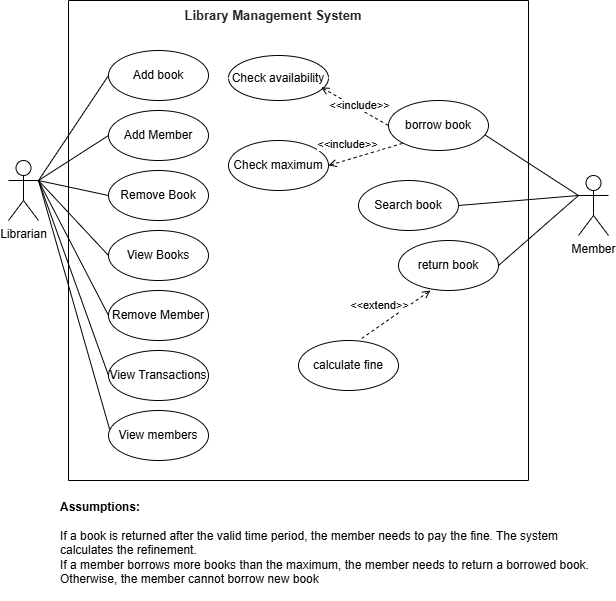

The diagram above was exported from draw.io. Its source (the exported page's mxGraphModel, read from the mxfile embedded in the PNG):
<mxGraphModel dx="1212" dy="660" grid="0" gridSize="10" guides="1" tooltips="1" connect="1" arrows="1" fold="1" page="1" pageScale="1" pageWidth="850" pageHeight="1100" math="0" shadow="0">
  <root>
    <mxCell id="0" />
    <mxCell id="1" parent="0" />
    <mxCell id="rEU9ZZ12ut_16hpU8asJ-1" parent="1" style="shape=umlActor;verticalLabelPosition=bottom;verticalAlign=top;html=1;outlineConnect=0;" value="Librarian" vertex="1">
      <mxGeometry height="60" width="30" x="120" y="240" as="geometry" />
    </mxCell>
    <mxCell id="rEU9ZZ12ut_16hpU8asJ-2" parent="1" style="shape=umlActor;verticalLabelPosition=bottom;verticalAlign=top;html=1;outlineConnect=0;" value="Member" vertex="1">
      <mxGeometry height="60" width="30" x="690" y="255" as="geometry" />
    </mxCell>
    <mxCell id="rEU9ZZ12ut_16hpU8asJ-6" edge="1" parent="1" source="rEU9ZZ12ut_16hpU8asJ-3" style="endArrow=none;html=1;rounded=0;entryX=0;entryY=0.3333333333333333;entryDx=0;entryDy=0;entryPerimeter=0;exitX=0.952;exitY=0.672;exitDx=0;exitDy=0;exitPerimeter=0;" target="rEU9ZZ12ut_16hpU8asJ-2" value="">
      <mxGeometry height="50" relative="1" width="50" as="geometry">
        <mxPoint x="550" y="320" as="sourcePoint" />
        <mxPoint x="600" y="270" as="targetPoint" />
      </mxGeometry>
    </mxCell>
    <mxCell id="rEU9ZZ12ut_16hpU8asJ-7" edge="1" parent="1" source="rEU9ZZ12ut_16hpU8asJ-5" style="endArrow=none;html=1;rounded=0;entryX=0;entryY=0.3333333333333333;entryDx=0;entryDy=0;entryPerimeter=0;exitX=1;exitY=0.5;exitDx=0;exitDy=0;" target="rEU9ZZ12ut_16hpU8asJ-2" value="">
      <mxGeometry height="50" relative="1" width="50" as="geometry">
        <mxPoint x="570" y="250" as="sourcePoint" />
        <mxPoint x="655" y="301" as="targetPoint" />
      </mxGeometry>
    </mxCell>
    <mxCell id="rEU9ZZ12ut_16hpU8asJ-8" edge="1" parent="1" source="rEU9ZZ12ut_16hpU8asJ-4" style="endArrow=none;html=1;rounded=0;entryX=0;entryY=0.3333333333333333;entryDx=0;entryDy=0;entryPerimeter=0;exitX=1;exitY=0.5;exitDx=0;exitDy=0;" target="rEU9ZZ12ut_16hpU8asJ-2" value="">
      <mxGeometry height="50" relative="1" width="50" as="geometry">
        <mxPoint x="570" y="260" as="sourcePoint" />
        <mxPoint x="655" y="311" as="targetPoint" />
      </mxGeometry>
    </mxCell>
    <mxCell id="rEU9ZZ12ut_16hpU8asJ-9" parent="1" style="swimlane;startSize=0;" value="" vertex="1">
      <mxGeometry height="480" width="460" x="180" y="80" as="geometry" />
    </mxCell>
    <mxCell id="rEU9ZZ12ut_16hpU8asJ-11" parent="rEU9ZZ12ut_16hpU8asJ-9" style="ellipse;whiteSpace=wrap;html=1;" value="Add book" vertex="1">
      <mxGeometry height="50" width="100" x="40" y="50" as="geometry" />
    </mxCell>
    <mxCell id="rEU9ZZ12ut_16hpU8asJ-14" parent="rEU9ZZ12ut_16hpU8asJ-9" style="ellipse;whiteSpace=wrap;html=1;" value="Add Member" vertex="1">
      <mxGeometry height="50" width="100" x="40" y="110" as="geometry" />
    </mxCell>
    <mxCell id="rEU9ZZ12ut_16hpU8asJ-15" parent="rEU9ZZ12ut_16hpU8asJ-9" style="ellipse;whiteSpace=wrap;html=1;" value="calculate fine" vertex="1">
      <mxGeometry height="50" width="100" x="230" y="340" as="geometry" />
    </mxCell>
    <mxCell id="rEU9ZZ12ut_16hpU8asJ-16" parent="rEU9ZZ12ut_16hpU8asJ-9" style="ellipse;whiteSpace=wrap;html=1;" value="Remove Book" vertex="1">
      <mxGeometry height="50" width="100" x="40" y="170" as="geometry" />
    </mxCell>
    <mxCell id="rEU9ZZ12ut_16hpU8asJ-17" parent="rEU9ZZ12ut_16hpU8asJ-9" style="ellipse;whiteSpace=wrap;html=1;" value="Remove Member" vertex="1">
      <mxGeometry height="50" width="100" x="40" y="290" as="geometry" />
    </mxCell>
    <mxCell id="rEU9ZZ12ut_16hpU8asJ-18" parent="rEU9ZZ12ut_16hpU8asJ-9" style="ellipse;whiteSpace=wrap;html=1;" value="View Transactions" vertex="1">
      <mxGeometry height="50" width="100" x="40" y="350" as="geometry" />
    </mxCell>
    <mxCell id="rEU9ZZ12ut_16hpU8asJ-27" parent="rEU9ZZ12ut_16hpU8asJ-9" style="ellipse;whiteSpace=wrap;html=1;" value="Check availability" vertex="1">
      <mxGeometry height="45" width="100" x="160" y="55" as="geometry" />
    </mxCell>
    <mxCell id="rEU9ZZ12ut_16hpU8asJ-28" parent="rEU9ZZ12ut_16hpU8asJ-9" style="ellipse;whiteSpace=wrap;html=1;" value="Check maximum" vertex="1">
      <mxGeometry height="50" width="100" x="160" y="140" as="geometry" />
    </mxCell>
    <mxCell id="rEU9ZZ12ut_16hpU8asJ-3" parent="rEU9ZZ12ut_16hpU8asJ-9" style="ellipse;whiteSpace=wrap;html=1;" value="borrow book" vertex="1">
      <mxGeometry height="50" width="100" x="320" y="100" as="geometry" />
    </mxCell>
    <mxCell id="rEU9ZZ12ut_16hpU8asJ-4" parent="rEU9ZZ12ut_16hpU8asJ-9" style="ellipse;whiteSpace=wrap;html=1;" value="Search book" vertex="1">
      <mxGeometry height="50" width="100" x="290" y="180" as="geometry" />
    </mxCell>
    <mxCell id="rEU9ZZ12ut_16hpU8asJ-5" parent="rEU9ZZ12ut_16hpU8asJ-9" style="ellipse;whiteSpace=wrap;html=1;" value="return book" vertex="1">
      <mxGeometry height="50" width="100" x="330" y="240" as="geometry" />
    </mxCell>
    <mxCell id="rEU9ZZ12ut_16hpU8asJ-24" edge="1" parent="rEU9ZZ12ut_16hpU8asJ-9" source="rEU9ZZ12ut_16hpU8asJ-15" style="endArrow=open;html=1;rounded=0;entryX=0.32;entryY=1;entryDx=0;entryDy=0;entryPerimeter=0;exitX=0.632;exitY=-0.04;exitDx=0;exitDy=0;exitPerimeter=0;endFill=0;dashed=1;" target="rEU9ZZ12ut_16hpU8asJ-5" value="">
      <mxGeometry height="50" relative="1" width="50" as="geometry">
        <mxPoint x="280" y="420" as="sourcePoint" />
        <mxPoint x="360" y="330" as="targetPoint" />
      </mxGeometry>
    </mxCell>
    <mxCell id="rEU9ZZ12ut_16hpU8asJ-25" connectable="0" parent="rEU9ZZ12ut_16hpU8asJ-24" style="edgeLabel;html=1;align=center;verticalAlign=middle;resizable=0;points=[];" value="&amp;lt;&amp;lt;extend&amp;gt;&amp;gt;" vertex="1">
      <mxGeometry relative="1" x="-0.1143" as="geometry">
        <mxPoint x="-14" y="-12" as="offset" />
      </mxGeometry>
    </mxCell>
    <mxCell id="rEU9ZZ12ut_16hpU8asJ-29" edge="1" parent="rEU9ZZ12ut_16hpU8asJ-9" source="rEU9ZZ12ut_16hpU8asJ-28" style="endArrow=none;html=1;rounded=0;exitX=1;exitY=0.5;exitDx=0;exitDy=0;endFill=0;dashed=1;startArrow=open;startFill=0;entryX=0;entryY=1;entryDx=0;entryDy=0;" target="rEU9ZZ12ut_16hpU8asJ-3" value="">
      <mxGeometry height="50" relative="1" width="50" as="geometry">
        <mxPoint x="270" y="189" as="sourcePoint" />
        <mxPoint x="340" y="140" as="targetPoint" />
      </mxGeometry>
    </mxCell>
    <mxCell id="rEU9ZZ12ut_16hpU8asJ-30" connectable="0" parent="rEU9ZZ12ut_16hpU8asJ-29" style="edgeLabel;html=1;align=center;verticalAlign=middle;resizable=0;points=[];" value="&amp;lt;&amp;lt;include&amp;gt;&amp;gt;" vertex="1">
      <mxGeometry relative="1" x="-0.1143" as="geometry">
        <mxPoint x="-14" y="-12" as="offset" />
      </mxGeometry>
    </mxCell>
    <mxCell id="rEU9ZZ12ut_16hpU8asJ-31" edge="1" parent="rEU9ZZ12ut_16hpU8asJ-9" source="rEU9ZZ12ut_16hpU8asJ-27" style="endArrow=none;html=1;rounded=0;exitX=0.926;exitY=0.708;exitDx=0;exitDy=0;exitPerimeter=0;endFill=0;dashed=1;startArrow=open;startFill=0;entryX=0;entryY=0.5;entryDx=0;entryDy=0;" target="rEU9ZZ12ut_16hpU8asJ-3" value="">
      <mxGeometry height="50" relative="1" width="50" as="geometry">
        <mxPoint x="290" y="216" as="sourcePoint" />
        <mxPoint x="354" y="170" as="targetPoint" />
      </mxGeometry>
    </mxCell>
    <mxCell id="rEU9ZZ12ut_16hpU8asJ-32" connectable="0" parent="rEU9ZZ12ut_16hpU8asJ-31" style="edgeLabel;html=1;align=center;verticalAlign=middle;resizable=0;points=[];" value="&amp;lt;&amp;lt;include&amp;gt;&amp;gt;" vertex="1">
      <mxGeometry relative="1" x="-0.1143" as="geometry">
        <mxPoint x="8" y="1" as="offset" />
      </mxGeometry>
    </mxCell>
    <mxCell id="rEU9ZZ12ut_16hpU8asJ-35" parent="rEU9ZZ12ut_16hpU8asJ-9" style="ellipse;whiteSpace=wrap;html=1;" value="View Books" vertex="1">
      <mxGeometry height="50" width="100" x="40" y="230" as="geometry" />
    </mxCell>
    <mxCell id="rEU9ZZ12ut_16hpU8asJ-37" parent="rEU9ZZ12ut_16hpU8asJ-9" style="ellipse;whiteSpace=wrap;html=1;" value="View members" vertex="1">
      <mxGeometry height="50" width="100" x="40" y="410" as="geometry" />
    </mxCell>
    <mxCell id="rEU9ZZ12ut_16hpU8asJ-10" parent="1" style="text;html=1;whiteSpace=wrap;strokeColor=none;fillColor=none;align=center;verticalAlign=middle;rounded=0;" value="&lt;span style=&quot;color: rgb(37, 37, 37);&quot;&gt;&lt;b&gt;&lt;font style=&quot;font-size: 13px;&quot;&gt;Library Management System&lt;/font&gt;&lt;/b&gt;&lt;/span&gt;" vertex="1">
      <mxGeometry height="30" width="290" x="240" y="80" as="geometry" />
    </mxCell>
    <mxCell id="rEU9ZZ12ut_16hpU8asJ-19" edge="1" parent="1" source="rEU9ZZ12ut_16hpU8asJ-1" style="endArrow=none;html=1;rounded=0;entryX=0;entryY=0.5;entryDx=0;entryDy=0;exitX=1;exitY=0.3333333333333333;exitDx=0;exitDy=0;exitPerimeter=0;" target="rEU9ZZ12ut_16hpU8asJ-11" value="">
      <mxGeometry height="50" relative="1" width="50" as="geometry">
        <mxPoint x="360" y="410" as="sourcePoint" />
        <mxPoint x="440" y="320" as="targetPoint" />
      </mxGeometry>
    </mxCell>
    <mxCell id="rEU9ZZ12ut_16hpU8asJ-20" edge="1" parent="1" source="rEU9ZZ12ut_16hpU8asJ-1" style="endArrow=none;html=1;rounded=0;entryX=0;entryY=0.5;entryDx=0;entryDy=0;exitX=1;exitY=0.3333333333333333;exitDx=0;exitDy=0;exitPerimeter=0;" target="rEU9ZZ12ut_16hpU8asJ-14" value="">
      <mxGeometry height="50" relative="1" width="50" as="geometry">
        <mxPoint x="230" y="270" as="sourcePoint" />
        <mxPoint x="310" y="180" as="targetPoint" />
      </mxGeometry>
    </mxCell>
    <mxCell id="rEU9ZZ12ut_16hpU8asJ-21" edge="1" parent="1" source="rEU9ZZ12ut_16hpU8asJ-1" style="endArrow=none;html=1;rounded=0;entryX=0;entryY=0.5;entryDx=0;entryDy=0;exitX=1;exitY=0.3333333333333333;exitDx=0;exitDy=0;exitPerimeter=0;" target="rEU9ZZ12ut_16hpU8asJ-16" value="">
      <mxGeometry height="50" relative="1" width="50" as="geometry">
        <mxPoint x="220" y="330" as="sourcePoint" />
        <mxPoint x="300" y="240" as="targetPoint" />
      </mxGeometry>
    </mxCell>
    <mxCell id="rEU9ZZ12ut_16hpU8asJ-22" edge="1" parent="1" source="rEU9ZZ12ut_16hpU8asJ-1" style="endArrow=none;html=1;rounded=0;entryX=0;entryY=0.5;entryDx=0;entryDy=0;exitX=1;exitY=0.3333333333333333;exitDx=0;exitDy=0;exitPerimeter=0;" target="rEU9ZZ12ut_16hpU8asJ-17" value="">
      <mxGeometry height="50" relative="1" width="50" as="geometry">
        <mxPoint x="230" y="390" as="sourcePoint" />
        <mxPoint x="310" y="300" as="targetPoint" />
      </mxGeometry>
    </mxCell>
    <mxCell id="rEU9ZZ12ut_16hpU8asJ-23" edge="1" parent="1" source="rEU9ZZ12ut_16hpU8asJ-1" style="endArrow=none;html=1;rounded=0;entryX=0;entryY=0.5;entryDx=0;entryDy=0;exitX=1;exitY=0.3333333333333333;exitDx=0;exitDy=0;exitPerimeter=0;" target="rEU9ZZ12ut_16hpU8asJ-18" value="">
      <mxGeometry height="50" relative="1" width="50" as="geometry">
        <mxPoint x="230" y="460" as="sourcePoint" />
        <mxPoint x="310" y="370" as="targetPoint" />
      </mxGeometry>
    </mxCell>
    <mxCell id="rEU9ZZ12ut_16hpU8asJ-33" parent="1" style="text;html=1;whiteSpace=wrap;strokeColor=none;fillColor=none;align=left;verticalAlign=middle;rounded=0;" value="&lt;b&gt;Assumptions:&lt;/b&gt;&lt;div&gt;&lt;br&gt;&lt;/div&gt;&lt;div&gt;If a book is returned after the valid time period, the member needs to pay the fine. The system calculates the refinement.&lt;/div&gt;&lt;div&gt;If a member borrows more books than the maximum, the member needs to return a borrowed book. Otherwise, the member cannot borrow new book&lt;/div&gt;&lt;div&gt;&lt;br&gt;&lt;/div&gt;" vertex="1">
      <mxGeometry height="80" width="540" x="170" y="590" as="geometry" />
    </mxCell>
    <mxCell id="rEU9ZZ12ut_16hpU8asJ-36" edge="1" parent="1" source="rEU9ZZ12ut_16hpU8asJ-1" style="endArrow=none;html=1;rounded=0;entryX=0;entryY=0.5;entryDx=0;entryDy=0;exitX=1;exitY=0.3333333333333333;exitDx=0;exitDy=0;exitPerimeter=0;" target="rEU9ZZ12ut_16hpU8asJ-35" value="">
      <mxGeometry height="50" relative="1" width="50" as="geometry">
        <mxPoint x="190" y="260" as="sourcePoint" />
        <mxPoint x="260" y="275" as="targetPoint" />
      </mxGeometry>
    </mxCell>
    <mxCell id="rEU9ZZ12ut_16hpU8asJ-38" edge="1" parent="1" source="rEU9ZZ12ut_16hpU8asJ-1" style="endArrow=none;html=1;rounded=0;entryX=0.011;entryY=0.375;entryDx=0;entryDy=0;exitX=1;exitY=0.3333333333333333;exitDx=0;exitDy=0;exitPerimeter=0;entryPerimeter=0;" target="rEU9ZZ12ut_16hpU8asJ-37" value="">
      <mxGeometry height="50" relative="1" width="50" as="geometry">
        <mxPoint x="200" y="420" as="sourcePoint" />
        <mxPoint x="270" y="615" as="targetPoint" />
      </mxGeometry>
    </mxCell>
  </root>
</mxGraphModel>